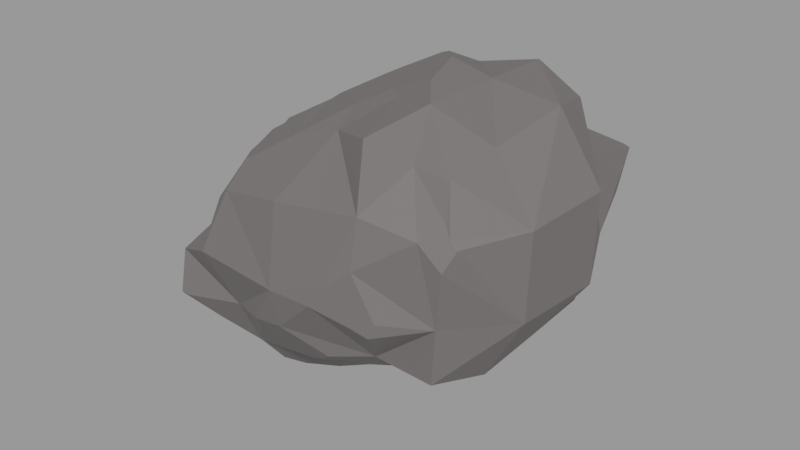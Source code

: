 # Source: procedural-low-poly-rock_e9935da8-128c-4e4b-89b9-bd8bccb23e94.blend  (saved by Blender 3.6.11; exported with 4.5.12 LTS)
import bpy
from mathutils import Matrix  # noqa: F401  (used for matrix-valued properties, if any)

bpy.ops.wm.read_factory_settings(use_empty=True)
scene = bpy.context.scene
scene.name = 'upload'

# ---- collections
col_procedural_low_poly_rock = bpy.data.collections.new('Procedural Low Poly Rock'); scene.collection.children.link(col_procedural_low_poly_rock)

# ---- materials (node trees are filled in below, after node groups)
mat_rock = bpy.data.materials.new('Rock')
mat_rock.use_transparent_shadow = False

# ---- node groups
ng_geometry_nodes = bpy.data.node_groups.new('Geometry Nodes', 'GeometryNodeTree')
_s = ng_geometry_nodes.interface.new_socket(name='Geometry', in_out='OUTPUT', socket_type='NodeSocketGeometry')
_s = ng_geometry_nodes.interface.new_socket(name='Random Seed', in_out='INPUT', socket_type='NodeSocketInt')
_s.default_value = 53
_s.min_value = -10000
_s.max_value = 10000
_s = ng_geometry_nodes.interface.new_socket(name='Edges Damages Intensity', in_out='INPUT', socket_type='NodeSocketFloat')
_s.default_value = 0.46
_s.min_value = -1e+04
_s.max_value = 1e+04
ng_geometry_nodes.is_modifier = True
_N = ng_geometry_nodes.nodes; _L = ng_geometry_nodes.links
n0 = _N.new('NodeFrame'); n0.name = 'Edges Damages'; n0.location = (-225, 59)
n0.label = 'Edges Damages'
n0.width = 1704
n1 = _N.new('NodeFrame'); n1.name = 'Apply Material'; n1.location = (1535, 59)
n1.label = 'Apply Material'
n1.width = 199
n2 = _N.new('NodeFrame'); n2.name = 'Base Rock'; n2.location = (-1516, 59)
n2.label = 'Base Rock'
n2.width = 1196
n3 = _N.new('NodeFrame'); n3.name = 'Randomize Rocks'; n3.location = (-1506, -431)
n3.label = 'Randomize Rocks'
n3.width = 394
n4 = _N.new('GeometryNodeInputPosition'); n4.name = 'Position.001'; n4.location = (538, -353)
n5 = _N.new('GeometryNodeBlurAttribute'); n5.name = 'Blur Attribute'; n5.location = (733, -353)
n5.data_type = 'FLOAT_VECTOR'
n5.inputs[1].default_value = 2
n6 = _N.new('GeometryNodeVolumeToMesh'); n6.name = 'Volume to Mesh'; n6.location = (284, -255)
n7 = _N.new('GeometryNodeMeshToVolume'); n7.name = 'Mesh to Volume'; n7.location = (29, -255)
n7.inputs[3].default_value = 8.0
n8 = _N.new('GeometryNodeInputPosition'); n8.name = 'Position'; n8.location = (274, -783)
n9 = _N.new('ShaderNodeTexNoise'); n9.name = 'Noise Texture'; n9.location = (528, -685)
n9.inputs[2].default_value = 1.0
n9.inputs[3].default_value = 5.0
n9.inputs[4].default_value = 1.0
n10 = _N.new('ShaderNodeVectorMath'); n10.name = 'Vector Math.002'; n10.location = (958, -568)
n10.operation = 'SCALE'
n11 = _N.new('GeometryNodeInputNormal'); n11.name = 'Normal'; n11.location = (724, -568)
n11.legacy_corner_normals = True
n12 = _N.new('ShaderNodeMath'); n12.name = 'Math'; n12.location = (724, -685)
n12.operation = 'SUBTRACT'
n13 = _N.new('NodeGroupInput'); n13.name = 'Group Input.002'; n13.location = (567, -940)
n14 = _N.new('GeometryNodeSetPosition'); n14.name = 'Set Position'; n14.location = (1261, -235)
n15 = _N.new('GeometryNodeMeshBoolean'); n15.name = 'Mesh Boolean.001'; n15.location = (1535, -40)
n15.operation = 'INTERSECT'
n15.solver = 'EXACT'
n16 = _N.new('GeometryNodeSetPosition'); n16.name = 'Set Position.001'; n16.location = (968, -235)
n17 = _N.new('NodeGroupOutput'); n17.name = 'Group Output'; n17.location = (2014, 20)
n18 = _N.new('GeometryNodeSetMaterial'); n18.name = 'Set Material'; n18.location = (29, -40)
n18.inputs[2].default_value = mat_rock
n19 = _N.new('GeometryNodeInstanceOnPoints'); n19.name = 'Instance on Points'; n19.location = (772, -40)
n20 = _N.new('GeometryNodeMeshBoolean'); n20.name = 'Mesh Boolean'; n20.location = (1027, -40)
n20.operation = 'INTERSECT'
n20.solver = 'EXACT'
n21 = _N.new('GeometryNodeMeshIcoSphere'); n21.name = 'Ico Sphere'; n21.location = (29, -333)
n21.inputs[0].default_value = 1.2
n22 = _N.new('GeometryNodeMeshLine'); n22.name = 'Mesh Line'; n22.location = (29, -59)
n22.inputs[0].default_value = 5
n22.inputs[3].default_value = (0.0, 0.0, 0.0)
n23 = _N.new('NodeGroupInput'); n23.name = 'Group Input.001'; n23.location = (29, -568)
n24 = _N.new('FunctionNodeRandomValue'); n24.name = 'Random Value'; n24.location = (225, -40)
n24.data_type = 'FLOAT_VECTOR'
n25 = _N.new('FunctionNodeRandomValue'); n25.name = 'Random Value.001'; n25.location = (225, -333)
n25.data_type = 'FLOAT_VECTOR'
n25.inputs[0].default_value = (0.4, 0.4, 0.4)
n25.inputs[1].default_value = (3.0, 3.0, 3.0)
n4.parent = n0
n5.parent = n0
n6.parent = n0
n7.parent = n0
n8.parent = n0
n9.parent = n0
n10.parent = n0
n11.parent = n0
n12.parent = n0
n13.parent = n0
n14.parent = n0
n15.parent = n0
n16.parent = n0
n18.parent = n1
n19.parent = n2
n20.parent = n2
n21.parent = n2
n22.parent = n2
n23.parent = n3
n24.parent = n3
n25.parent = n3
_L.new(n21.outputs[0], n19.inputs[2])
_L.new(n22.outputs[0], n19.inputs[0])
_L.new(n19.outputs[0], n20.inputs[0])
_L.new(n19.outputs[0], n20.inputs[1])
_L.new(n24.outputs[0], n19.inputs[5])
_L.new(n25.outputs[0], n19.inputs[6])
_L.new(n7.outputs[0], n6.inputs[0])
_L.new(n20.outputs[0], n7.inputs[0])
_L.new(n11.outputs[0], n10.inputs[0])
_L.new(n9.outputs[0], n12.inputs[0])
_L.new(n20.outputs[0], n15.inputs[0])
_L.new(n14.outputs[0], n15.inputs[1])
_L.new(n20.outputs[0], n15.inputs[1])
_L.new(n6.outputs[0], n16.inputs[0])
_L.new(n4.outputs[0], n5.inputs[0])
_L.new(n5.outputs[0], n16.inputs[2])
_L.new(n12.outputs[0], n10.inputs[3])
_L.new(n10.outputs[0], n14.inputs[3])
_L.new(n8.outputs[0], n9.inputs[0])
_L.new(n16.outputs[0], n14.inputs[0])
_L.new(n15.outputs[0], n18.inputs[0])
_L.new(n18.outputs[0], n17.inputs[0])
_L.new(n23.outputs[0], n25.inputs[8])
_L.new(n23.outputs[0], n24.inputs[8])
_L.new(n13.outputs[1], n12.inputs[1])
n17.is_active_output = True

# ---- material node trees
mat_rock.use_nodes = True; mat_rock.node_tree.nodes.clear()
_N = mat_rock.node_tree.nodes; _L = mat_rock.node_tree.links
n0 = _N.new('ShaderNodeBsdfPrincipled'); n0.name = 'Principled BSDF'; n0.location = (10, 300)
n0.distribution = 'GGX'
n0.subsurface_method = 'RANDOM_WALK_SKIN'
n0.inputs[0].default_value = (0.15, 0.1377, 0.135, 1.0)
n0.inputs[2].default_value = 0.6
n0.inputs[3].default_value = 1.45
n0.inputs[27].default_value = (0.0, 0.0, 0.0, 1.0)
n0.inputs[28].default_value = 1.0
n1 = _N.new('ShaderNodeOutputMaterial'); n1.name = 'Material Output'; n1.location = (300, 300)
_L.new(n0.outputs[0], n1.inputs[0])
n1.is_active_output = True

# ---- meshes
me_cube = bpy.data.meshes.new('Cube')
me_cube.from_pydata([(-1.0, -1.0, -1.0), (-1.0, -1.0, 1.0), (-1.0, 1.0, -1.0), (-1.0, 1.0, 1.0), (1.0, -1.0, -1.0), (1.0, -1.0, 1.0), (1.0, 1.0, -1.0), (1.0, 1.0, 1.0)], [], [(0, 1, 3, 2), (2, 3, 7, 6), (6, 7, 5, 4), (4, 5, 1, 0), (2, 6, 4, 0), (7, 3, 1, 5)])
_uv = me_cube.uv_layers.new(name='UVMap')
_uv.uv.foreach_set('vector', [0.375, 0.0, 0.625, 0.0, 0.625, 0.25, 0.375, 0.25, 0.375, 0.25, 0.625, 0.25, 0.625, 0.5, 0.375, 0.5, 0.375, 0.5, 0.625, 0.5, 0.625, 0.75, 0.375, 0.75, 0.375, 0.75, 0.625, 0.75, 0.625, 1.0, 0.375, 1.0, 0.125, 0.5, 0.375, 0.5, 0.375, 0.75, 0.125, 0.75, 0.625, 0.5, 0.875, 0.5, 0.875, 0.75, 0.625, 0.75])
me_cube.materials.append(mat_rock)
me_cube.update()

# ---- objects
ob_procedural_low_poly_rock = bpy.data.objects.new('Procedural Low Poly Rock', me_cube)

# ---- transforms, parenting, visibility, modifiers, constraints
ob_procedural_low_poly_rock.location = (0.0, 0.0, 0.0)
_m = ob_procedural_low_poly_rock.modifiers.new('GeometryNodes', 'NODES')
_m.node_group = ng_geometry_nodes
_gi = [s.identifier for s in ng_geometry_nodes.interface.items_tree if s.item_type == 'SOCKET' and s.in_out == 'INPUT']
_m[_gi[0]] = 96  # Random Seed
_m[_gi[1]] = 0.448  # Edges Damages Intensity

# ---- collection membership
scene.collection.objects.link(ob_procedural_low_poly_rock)
col_procedural_low_poly_rock.objects.link(ob_procedural_low_poly_rock)

# ---- scene / render settings (as saved in the file)
scene.frame_start = 1; scene.frame_end = 250; scene.frame_set(1)
scene.render.engine = 'BLENDER_EEVEE_NEXT'
scene.render.image_settings.exr_codec = 'NONE'
scene.render.simplify_subdivision_render = 0
scene.render.simplify_child_particles_render = 0.0
scene.cycles.sampling_pattern = 'TABULATED_SOBOL'
scene.eevee.use_shadows = False
scene.view_settings.view_transform = 'Filmic'
bpy.context.view_layer.update()

# ---- added for rendering (the .blend has no active camera and no usable light): camera, sun + grey world if the file has none
cam_auto = bpy.data.cameras.new('AutoCamera')
cam_auto.lens = 50.0
cam_auto.sensor_width = 36.0
cam_auto.clip_end = 1000.0
ob_auto_camera = bpy.data.objects.new('AutoCamera', cam_auto)
scene.collection.objects.link(ob_auto_camera)
ob_auto_camera.location = (2.67015, -3.24451, 2.12788)
ob_auto_camera.rotation_euler = (1.09748, -7.21219e-08, 0.694738)
scene.camera = ob_auto_camera
light_auto_sun = bpy.data.lights.new('AutoSun', 'SUN')
light_auto_sun.energy = 3.0
light_auto_sun.angle = 0.0523599
ob_auto_sun = bpy.data.objects.new('AutoSun', light_auto_sun)
scene.collection.objects.link(ob_auto_sun)
ob_auto_sun.rotation_euler = (0.872665, 0.174533, 0.523599)
if scene.world is None:
    world_auto = bpy.data.worlds.new('AutoWorld')
    world_auto.color = (0.3, 0.3, 0.3)
    scene.world = world_auto
bpy.context.view_layer.update()
